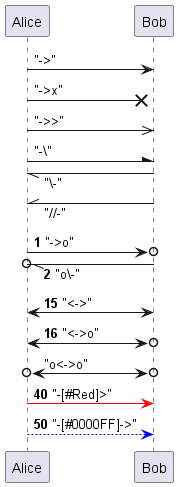

The diagram above was rendered by PlantUML. Its source (embedded in the PNG):
@startuml Basic Arrows
skinparam ResponseMessageBelowArrow true

Alice -> Bob : "->"
Alice ->x Bob : "->x"
Alice ->> Bob : "->>"
Alice -\ Bob : "-\"
Alice \\- Bob : "\\-"
Alice //- Bob : "//-"

autonumber
Alice ->o Bob : "->o"
Alice o\\- Bob : "o\\-"

autonumber 15
Alice <-> Bob : "<->"
Alice <->o Bob : "<->o"
autonumber stop

Alice o<->o Bob : "o<->o"

autonumber 40 10
Alice -[#Red]> Bob : "-[#Red]>"
Alice -[#0000FF]-> Bob : "-[#0000FF]->"
@enduml